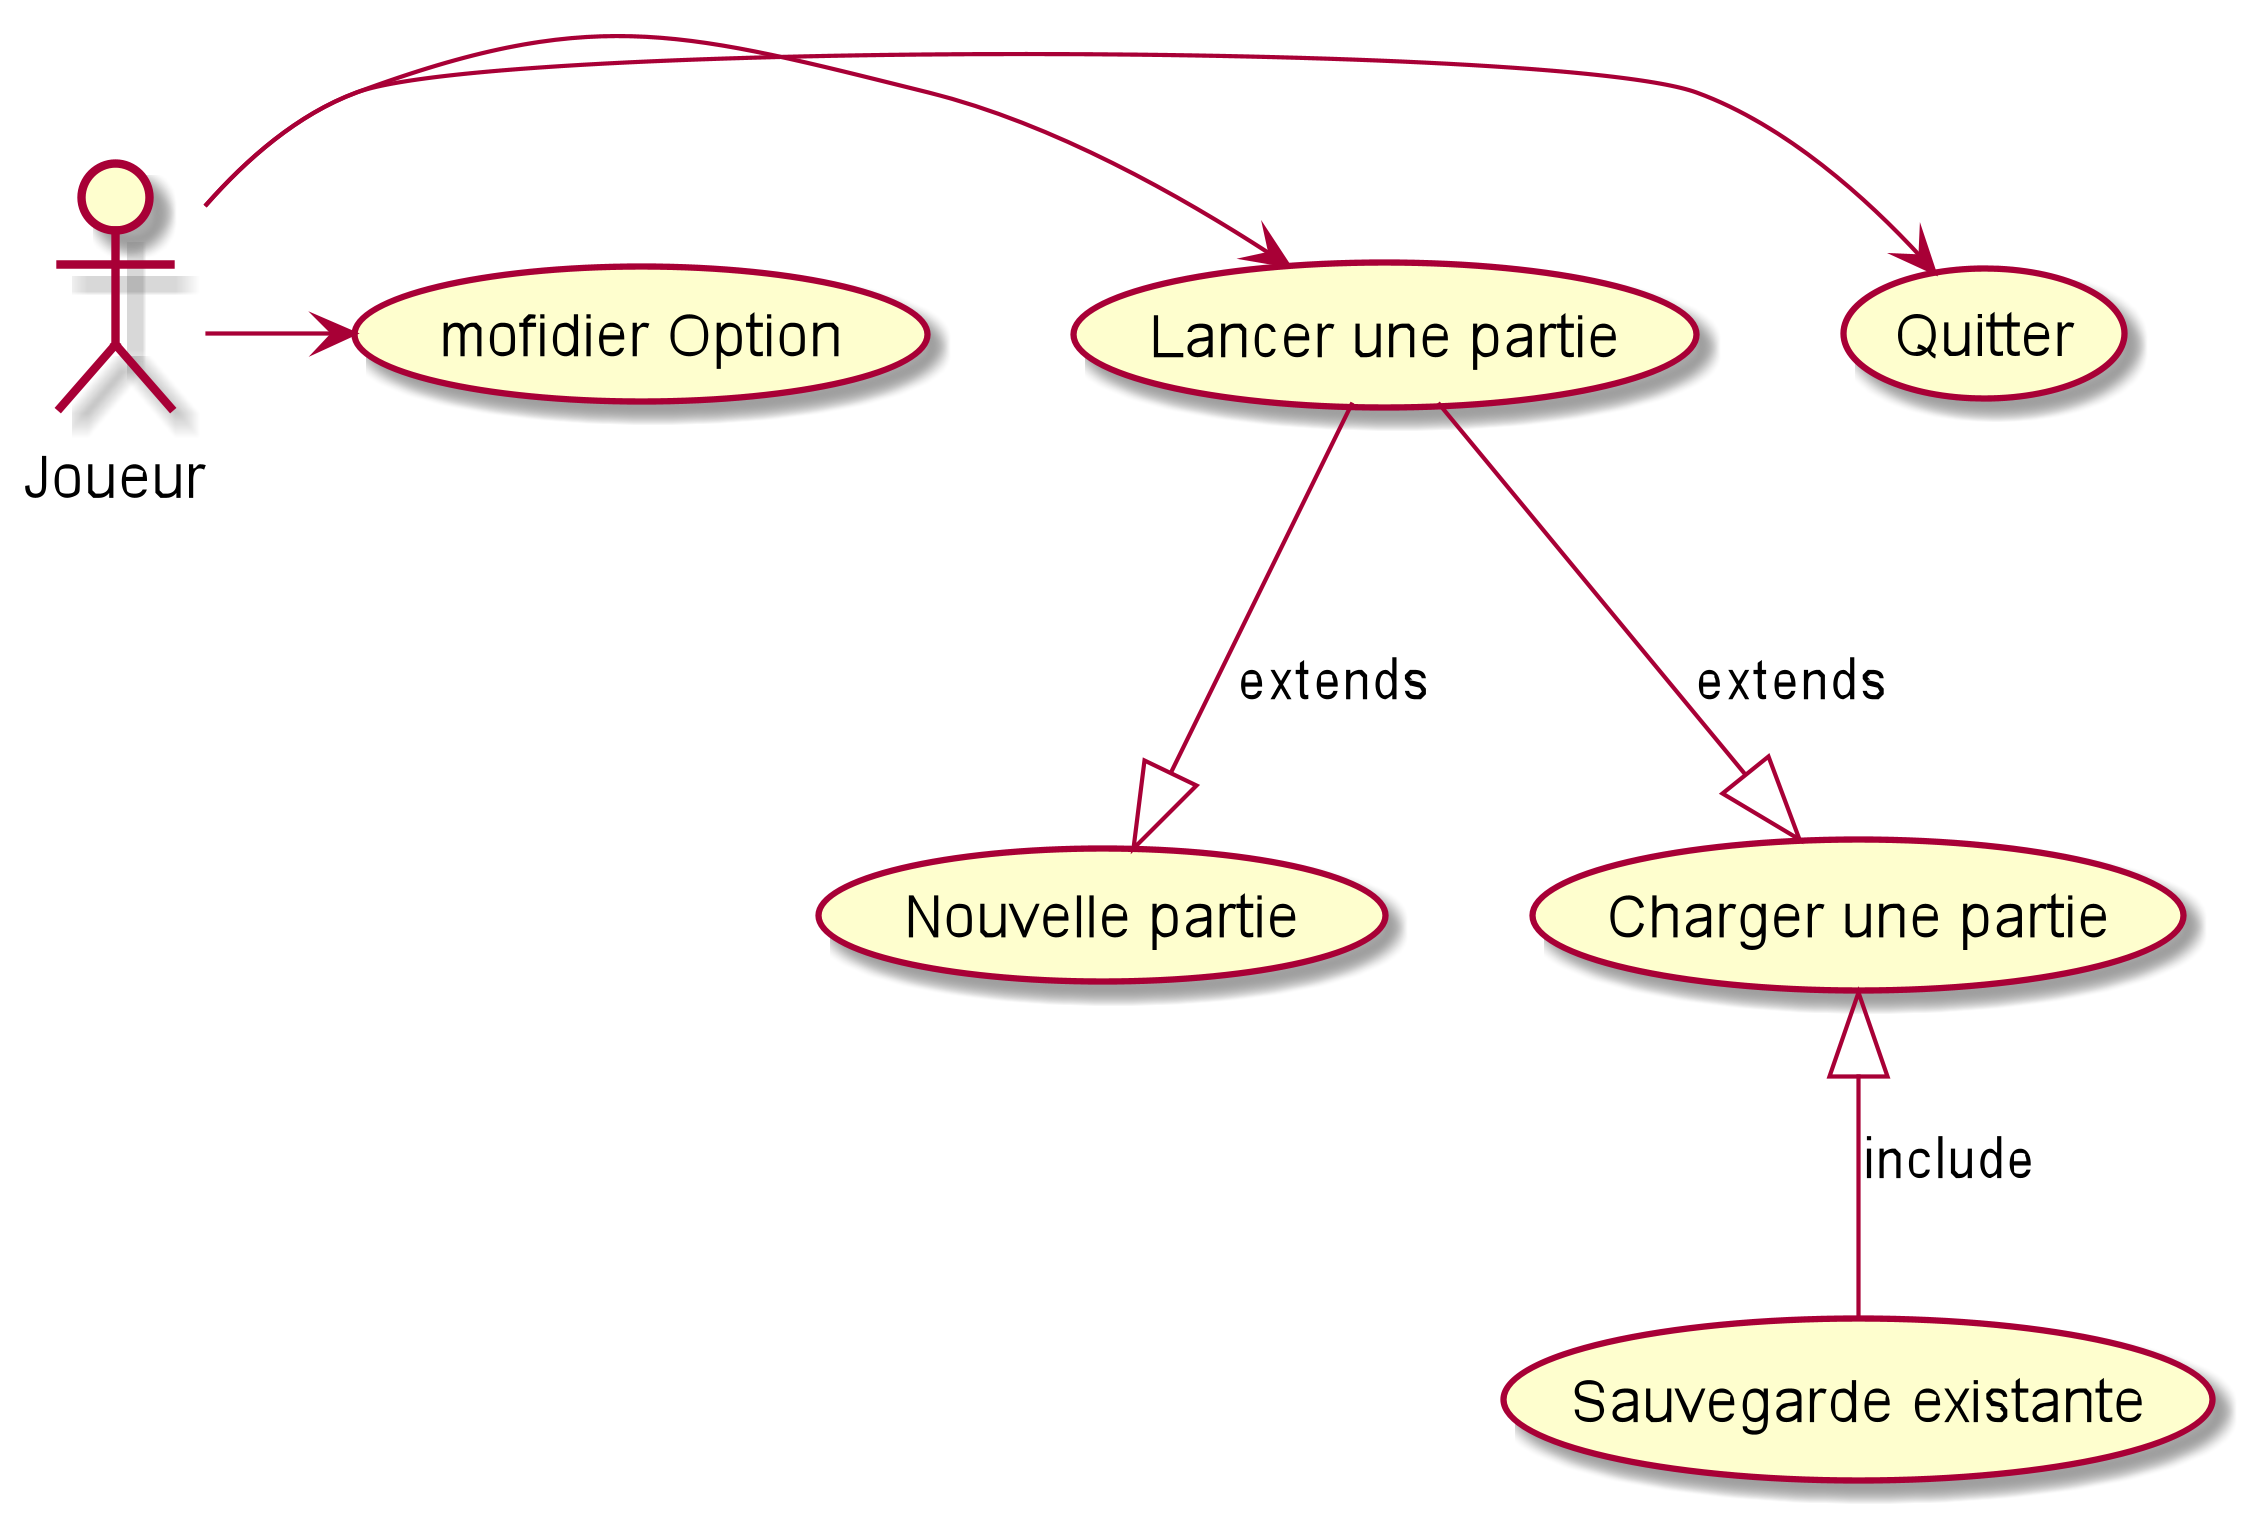

The diagram above was rendered by PlantUML. Its source (embedded in the PNG):
@startuml
 :Joueur: as Joueur
 Joueur->(Quitter)
 Joueur -> (Lancer une partie)
 (Lancer une partie)--|>(Nouvelle partie) : extends
 (Lancer une partie)--|>(Charger une partie) :extends
 (Charger une partie) <|--(Sauvegarde existante):include
 Joueur -> (mofidier Option)
@enduml